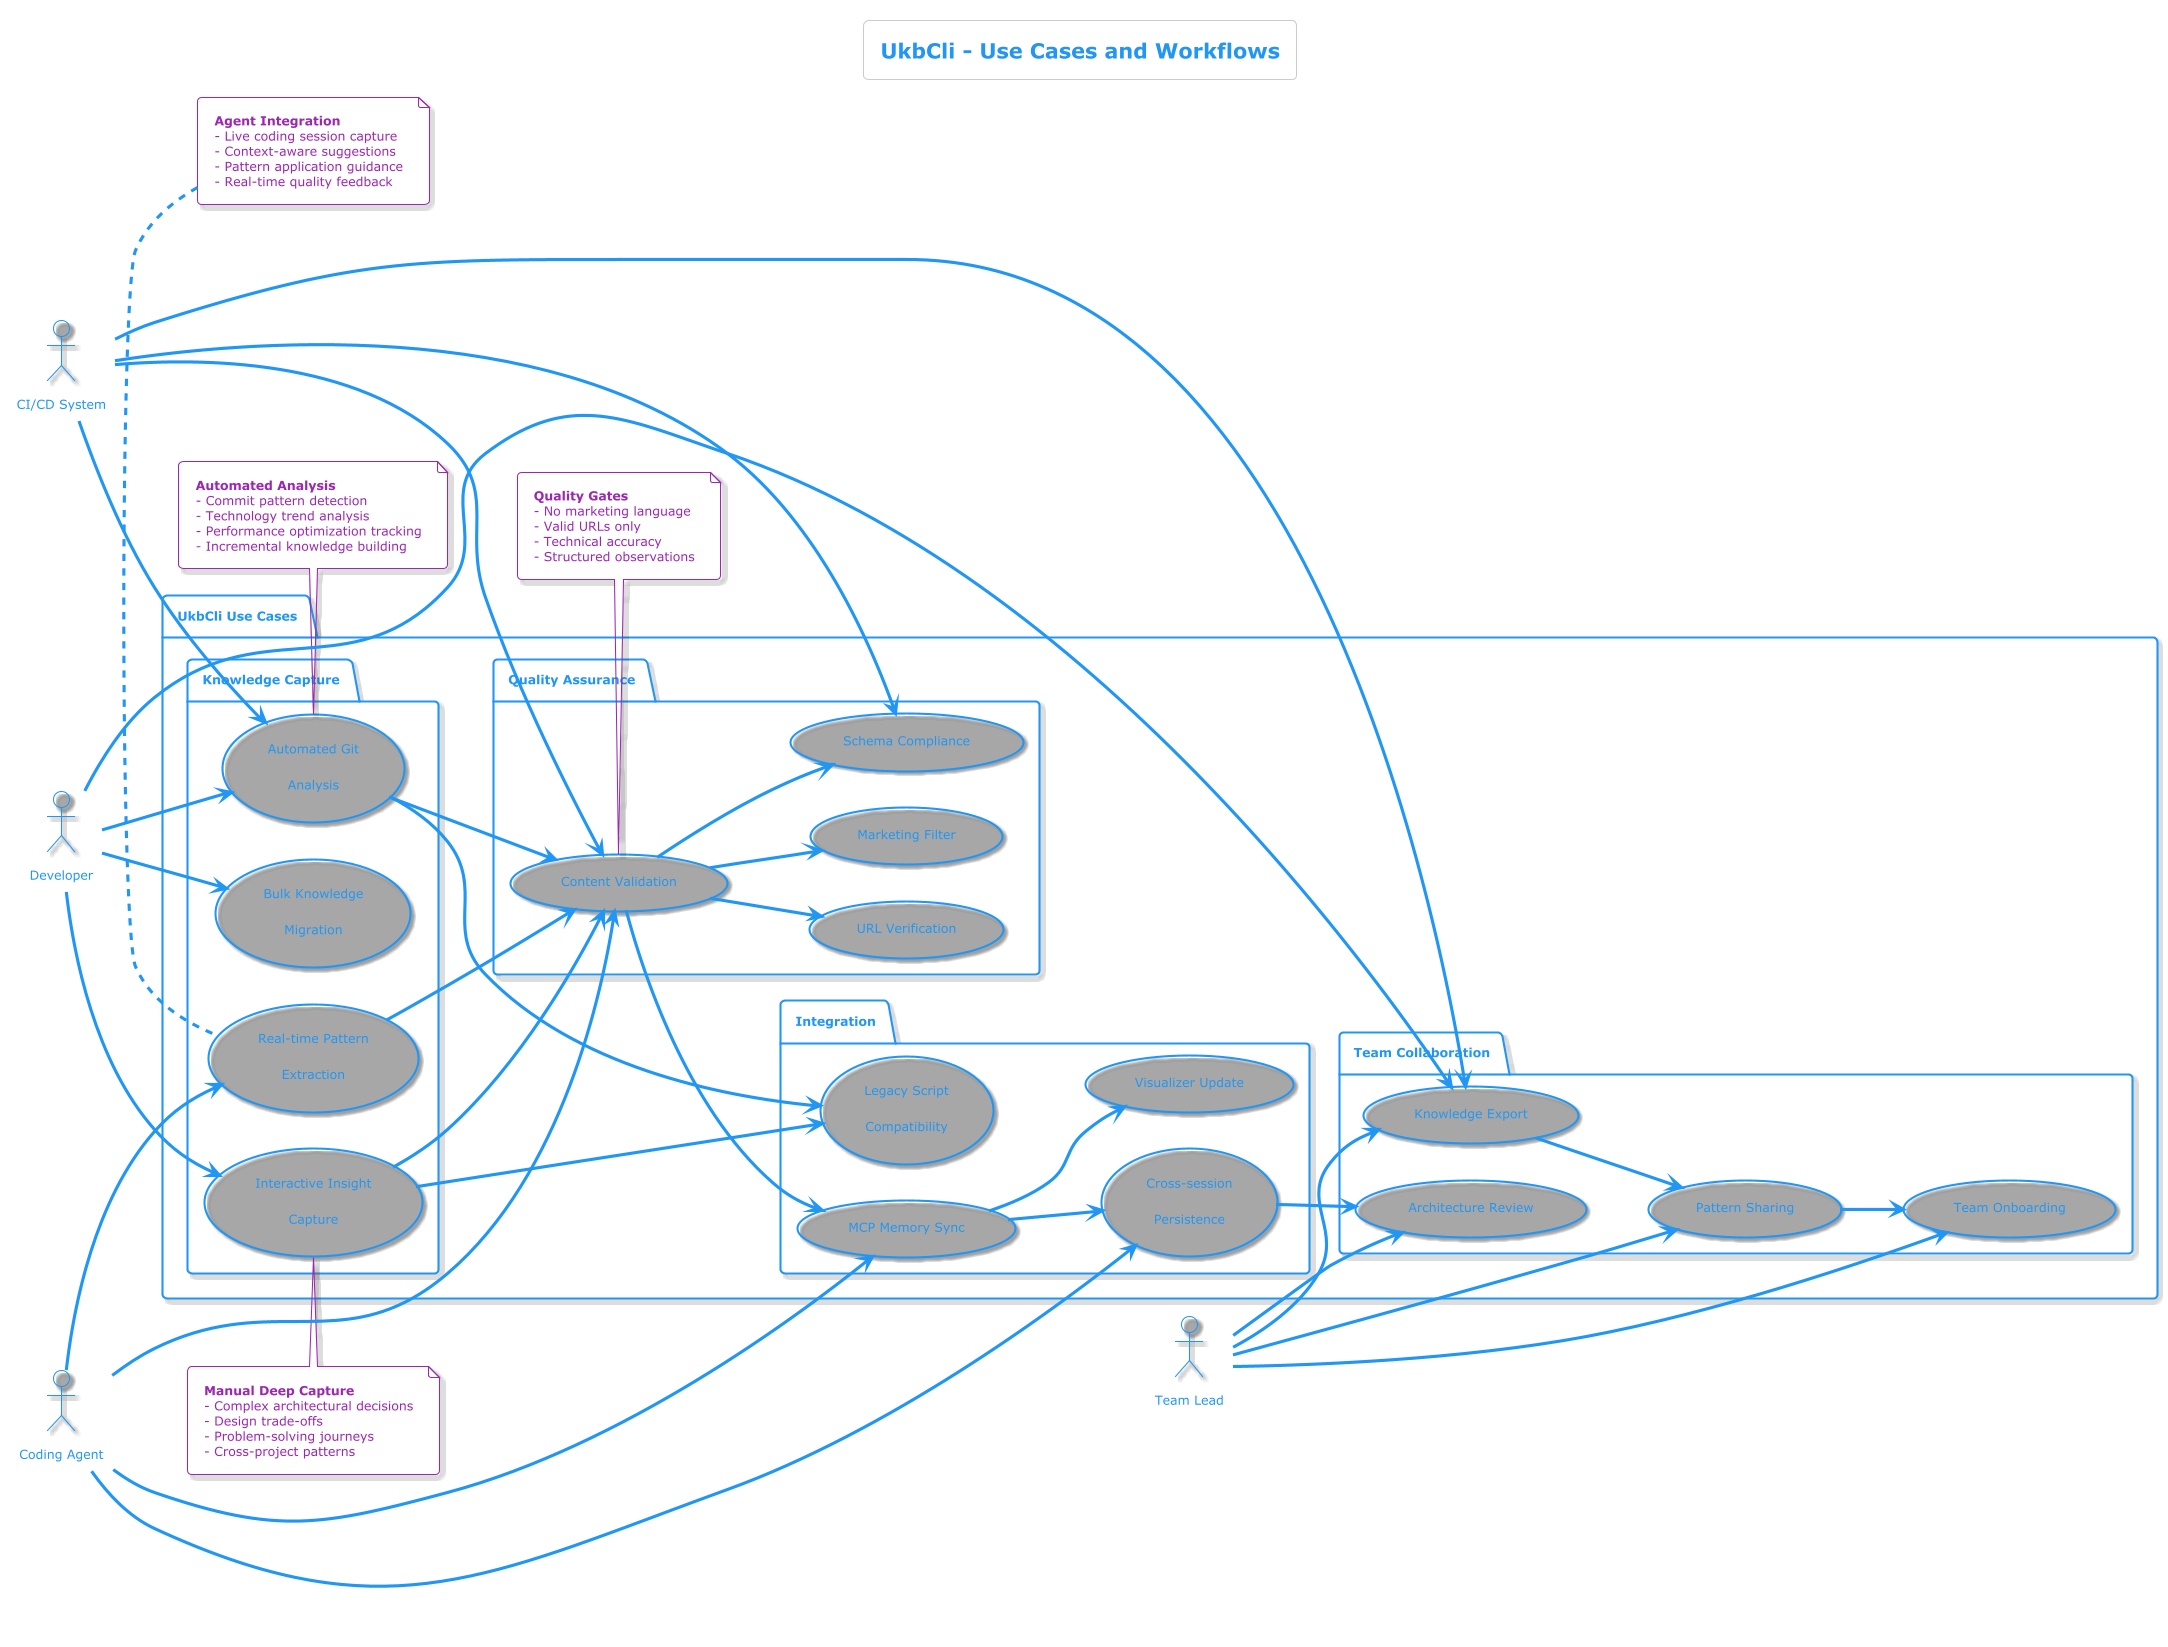

The diagram above was rendered by PlantUML. Its source (embedded in the PNG):
@startuml ukb-cli-use-cases
!theme materia-outline
title UkbCli - Use Cases and Workflows

left to right direction

actor "Developer" as dev
actor "Coding Agent" as agent
actor "Team Lead" as lead
actor "CI/CD System" as ci

package "UkbCli Use Cases" {
  
  package "Knowledge Capture" {
    usecase "Interactive Insight\nCapture" as interactive
    usecase "Automated Git\nAnalysis" as auto_git
    usecase "Real-time Pattern\nExtraction" as realtime
    usecase "Bulk Knowledge\nMigration" as migration
  }
  
  package "Quality Assurance" {
    usecase "Content Validation" as validation
    usecase "URL Verification" as url_check
    usecase "Marketing Filter" as marketing
    usecase "Schema Compliance" as schema
  }
  
  package "Integration" {
    usecase "MCP Memory Sync" as mcp_sync
    usecase "Visualizer Update" as viz_update
    usecase "Cross-session\nPersistence" as persistence
    usecase "Legacy Script\nCompatibility" as legacy
  }
  
  package "Team Collaboration" {
    usecase "Knowledge Export" as export
    usecase "Pattern Sharing" as sharing
    usecase "Team Onboarding" as onboarding
    usecase "Architecture Review" as review
  }
}

' Developer Use Cases
dev --> interactive
dev --> auto_git
dev --> migration
dev --> export

' Agent Use Cases  
agent --> realtime
agent --> validation
agent --> mcp_sync
agent --> persistence

' Team Lead Use Cases
lead --> sharing
lead --> onboarding
lead --> review
lead --> export

' CI/CD Use Cases
ci --> auto_git
ci --> validation
ci --> export
ci --> schema

' Quality Flow
interactive --> validation
auto_git --> validation
realtime --> validation
validation --> url_check
validation --> marketing
validation --> schema

' Integration Flow
validation --> mcp_sync
mcp_sync --> viz_update
mcp_sync --> persistence
interactive --> legacy
auto_git --> legacy

' Collaboration Flow
export --> sharing
sharing --> onboarding
persistence --> review

note top of interactive
  **Manual Deep Capture**
  - Complex architectural decisions
  - Design trade-offs
  - Problem-solving journeys
  - Cross-project patterns
end note

note top of auto_git
  **Automated Analysis**
  - Commit pattern detection
  - Technology trend analysis
  - Performance optimization tracking
  - Incremental knowledge building
end note

note top of realtime
  **Agent Integration**
  - Live coding session capture
  - Context-aware suggestions
  - Pattern application guidance
  - Real-time quality feedback
end note

note bottom of validation
  **Quality Gates**
  - No marketing language
  - Valid URLs only
  - Technical accuracy
  - Structured observations
end note

@enduml